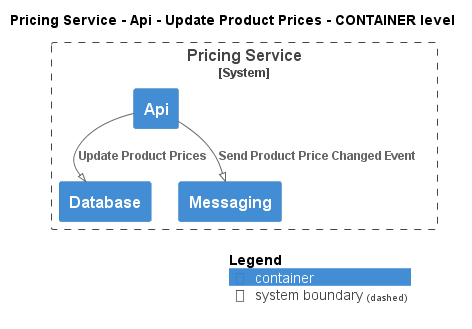

The diagram above was rendered by PlantUML. Its source (embedded in the PNG):
@startuml
!pragma layout smetana
!include ..\..\..\..\..\..\.c4s\C4_Container.puml

AddElementTag("state:new", $bgColor=green, $fontColor=#ffffff, $borderColor=green, $shadowing="False")
AddElementTag("state:changed", $bgColor=orange, $fontColor=#ffffff, $borderColor=orange, $shadowing="False")
AddElementTag("state:removed", $bgColor=red, $fontColor=#ffffff, $borderColor=red, $shadowing="False")

AddRelTag("state:new", $textColor=green, $lineColor=green)
AddRelTag("state:changed", $textColor=orange, $lineColor=orange)
AddRelTag("state:removed", $textColor=red, $lineColor=red)

SHOW_PERSON_PORTRAIT()
LAYOUT_TOP_DOWN()

skinparam linetype polyline

title Pricing Service - Api - Update Product Prices - CONTAINER level


System_Boundary(ECommercePlatform.SoftwareSystems.PricingService, "Pricing Service") {
    Container(ECommercePlatform.SoftwareSystems.PricingService.Containers.Api, "Api", "", "")
    Container(ECommercePlatform.SoftwareSystems.PricingService.Containers.Database, "Database", "", "")
    Container(ECommercePlatform.SoftwareSystems.PricingService.Containers.Messaging, "Messaging", "", "")
}

Rel(ECommercePlatform.SoftwareSystems.PricingService.Containers.Api, ECommercePlatform.SoftwareSystems.PricingService.Containers.Database, "Update Product Prices")
Rel(ECommercePlatform.SoftwareSystems.PricingService.Containers.Api, ECommercePlatform.SoftwareSystems.PricingService.Containers.Messaging, "Send Product Price Changed Event")


SHOW_LEGEND()
@enduml